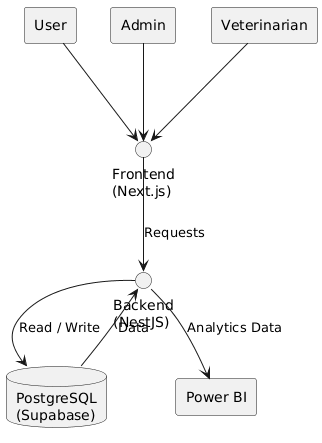

The diagram above was rendered by PlantUML. Its source (embedded in the PNG):
@startuml
rectangle User
rectangle Admin
rectangle Veterinarian

circle "Frontend\n(Next.js)" as FE
circle "Backend\n(NestJS)" as BE
database "PostgreSQL\n(Supabase)" as DB
rectangle "Power BI" as BI

User --> FE
Admin --> FE
Veterinarian --> FE

FE --> BE : Requests
BE --> DB : Read / Write
DB --> BE : Data

BE --> BI : Analytics Data
@enduml